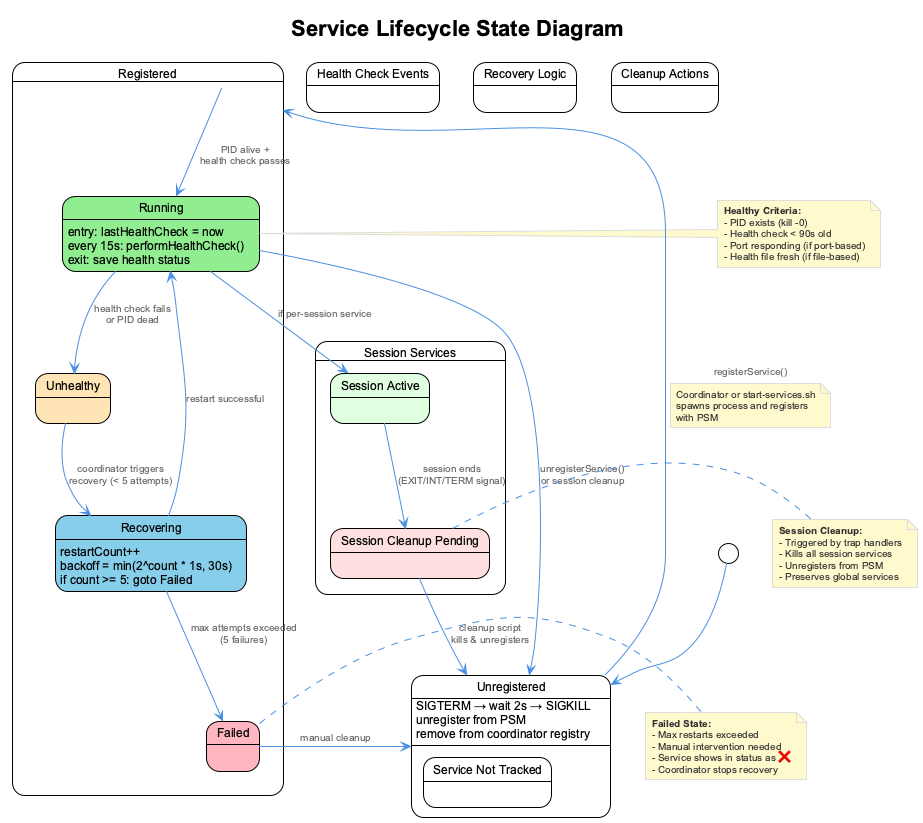

The diagram above was rendered by PlantUML. Its source (embedded in the PNG):
@startuml
!include _standard-style.puml

title Service Lifecycle State Diagram

[*] --> Unregistered

state "Unregistered" as Unregistered {
  state "Service Not Tracked" as NotTracked
}

state "Registered" as Registered {
  state "Running" as Running #90EE90
  state "Unhealthy" as Unhealthy #FFE4B5
  state "Failed" as Failed #FFB6C1
  state "Recovering" as Recovering #87CEEB
}

state "Session Services" as SessionBound {
  state "Session Active" as SessionActive #E0FFE0
  state "Session Cleanup Pending" as SessionCleanup #FFE0E0
}

Unregistered --> Registered : registerService()
note on link
  Coordinator or start-services.sh
  spawns process and registers
  with PSM
end note

Registered --> Running : PID alive +\nhealth check passes
Running --> Unhealthy : health check fails\nor PID dead
Running --> SessionActive : if per-session service

Unhealthy --> Recovering : coordinator triggers\nrecovery (< 5 attempts)
Recovering --> Running : restart successful
Recovering --> Failed : max attempts exceeded\n(5 failures)

Running --> Unregistered : unregisterService()\nor session cleanup
Failed --> Unregistered : manual cleanup

SessionActive --> SessionCleanup : session ends\n(EXIT/INT/TERM signal)
SessionCleanup --> Unregistered : cleanup script\nkills & unregisters

state "Health Check Events" as HealthEvents {
  Running : entry: lastHealthCheck = now
  Running : every 15s: performHealthCheck()
  Running : exit: save health status
}

state "Recovery Logic" as RecoveryLogic {
  Recovering : restartCount++
  Recovering : backoff = min(2^count * 1s, 30s)
  Recovering : if count >= 5: goto Failed
}

state "Cleanup Actions" as CleanupActions {
  Unregistered : SIGTERM → wait 2s → SIGKILL
  Unregistered : unregister from PSM
  Unregistered : remove from coordinator registry
}

note right of Running
  **Healthy Criteria:**
  - PID exists (kill -0)
  - Health check < 90s old
  - Port responding (if port-based)
  - Health file fresh (if file-based)
end note

note right of Failed
  **Failed State:**
  - Max restarts exceeded
  - Manual intervention needed
  - Service shows in status as ❌
  - Coordinator stops recovery
end note

note right of SessionCleanup
  **Session Cleanup:**
  - Triggered by trap handlers
  - Kills all session services
  - Unregisters from PSM
  - Preserves global services
end note

@enduml